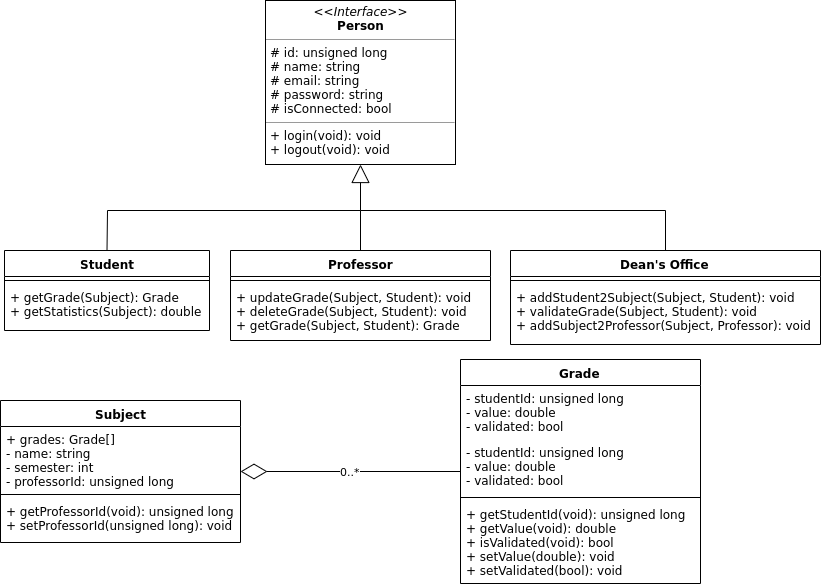

The diagram above was exported from draw.io. Its source (the exported page's mxGraphModel, read from the mxfile embedded in the PNG):
<mxGraphModel dx="1334" dy="631" grid="1" gridSize="10" guides="1" tooltips="1" connect="1" arrows="1" fold="1" page="1" pageScale="1" pageWidth="1100" pageHeight="850" background="#ffffff" math="0" shadow="0">
  <root>
    <mxCell id="0" />
    <mxCell id="1" parent="0" />
    <mxCell id="235556782a83e6d0-1" value="Student" style="swimlane;html=1;fontStyle=1;align=center;verticalAlign=top;childLayout=stackLayout;horizontal=1;startSize=26;horizontalStack=0;resizeParent=1;resizeLast=0;collapsible=1;marginBottom=0;swimlaneFillColor=#ffffff;rounded=0;shadow=0;comic=0;labelBackgroundColor=none;strokeColor=#000000;strokeWidth=1;fillColor=none;fontFamily=Verdana;fontSize=12;fontColor=#000000;" parent="1" vertex="1">
      <mxGeometry x="34" y="280" width="205" height="80" as="geometry" />
    </mxCell>
    <mxCell id="235556782a83e6d0-6" value="" style="line;html=1;strokeWidth=1;fillColor=none;align=left;verticalAlign=middle;spacingTop=-1;spacingLeft=3;spacingRight=3;rotatable=0;labelPosition=right;points=[];portConstraint=eastwest;" parent="235556782a83e6d0-1" vertex="1">
      <mxGeometry y="26" width="205" height="8" as="geometry" />
    </mxCell>
    <mxCell id="235556782a83e6d0-7" value="+ getGrade(Subject): Grade&lt;br&gt;+ getStatistics(Subject): double" style="text;html=1;strokeColor=none;fillColor=none;align=left;verticalAlign=top;spacingLeft=4;spacingRight=4;whiteSpace=wrap;overflow=hidden;rotatable=0;points=[[0,0.5],[1,0.5]];portConstraint=eastwest;" parent="235556782a83e6d0-1" vertex="1">
      <mxGeometry y="34" width="205" height="46" as="geometry" />
    </mxCell>
    <mxCell id="b94bc138ca980ef-1" value="&lt;p style=&quot;margin: 0px ; margin-top: 4px ; text-align: center&quot;&gt;&lt;i&gt;&amp;lt;&amp;lt;Interface&amp;gt;&amp;gt;&lt;/i&gt;&lt;br&gt;&lt;b&gt;Person&lt;/b&gt;&lt;/p&gt;&lt;hr size=&quot;1&quot;&gt;&lt;p style=&quot;margin: 0px ; margin-left: 4px&quot;&gt;# id: unsigned long&lt;br&gt;# name: string&lt;br&gt;# email: string&lt;/p&gt;&lt;p style=&quot;margin: 0px ; margin-left: 4px&quot;&gt;# password: string&lt;/p&gt;&lt;p style=&quot;margin: 0px ; margin-left: 4px&quot;&gt;# isConnected: bool&lt;/p&gt;&lt;hr size=&quot;1&quot;&gt;&lt;p style=&quot;margin: 0px ; margin-left: 4px&quot;&gt;+ login(void): void&lt;br&gt;+ logout(void): void&lt;/p&gt;" style="verticalAlign=top;align=left;overflow=fill;fontSize=12;fontFamily=Helvetica;html=1;rounded=0;shadow=0;comic=0;labelBackgroundColor=none;strokeColor=#000000;strokeWidth=1;fillColor=#ffffff;" parent="1" vertex="1">
      <mxGeometry x="295" y="30" width="190" height="164" as="geometry" />
    </mxCell>
    <mxCell id="9qTPObn2zfWHBrjPy1e4-4" value="Professor" style="swimlane;html=1;fontStyle=1;align=center;verticalAlign=top;childLayout=stackLayout;horizontal=1;startSize=26;horizontalStack=0;resizeParent=1;resizeLast=0;collapsible=1;marginBottom=0;swimlaneFillColor=#ffffff;rounded=0;shadow=0;comic=0;labelBackgroundColor=none;strokeColor=#000000;strokeWidth=1;fillColor=none;fontFamily=Verdana;fontSize=12;fontColor=#000000;" vertex="1" parent="1">
      <mxGeometry x="260" y="280" width="260" height="90" as="geometry" />
    </mxCell>
    <mxCell id="9qTPObn2zfWHBrjPy1e4-5" value="" style="line;html=1;strokeWidth=1;fillColor=none;align=left;verticalAlign=middle;spacingTop=-1;spacingLeft=3;spacingRight=3;rotatable=0;labelPosition=right;points=[];portConstraint=eastwest;" vertex="1" parent="9qTPObn2zfWHBrjPy1e4-4">
      <mxGeometry y="26" width="260" height="8" as="geometry" />
    </mxCell>
    <mxCell id="9qTPObn2zfWHBrjPy1e4-6" value="+ updateGrade(Subject, Student): void&lt;br&gt;+ deleteGrade(Subject, Student): void&lt;br&gt;+ getGrade(Subject, Student): Grade" style="text;html=1;strokeColor=none;fillColor=none;align=left;verticalAlign=top;spacingLeft=4;spacingRight=4;whiteSpace=wrap;overflow=hidden;rotatable=0;points=[[0,0.5],[1,0.5]];portConstraint=eastwest;" vertex="1" parent="9qTPObn2zfWHBrjPy1e4-4">
      <mxGeometry y="34" width="260" height="56" as="geometry" />
    </mxCell>
    <mxCell id="9qTPObn2zfWHBrjPy1e4-11" value="Dean's Office" style="swimlane;html=1;fontStyle=1;align=center;verticalAlign=top;childLayout=stackLayout;horizontal=1;startSize=26;horizontalStack=0;resizeParent=1;resizeLast=0;collapsible=1;marginBottom=0;swimlaneFillColor=#ffffff;rounded=0;shadow=0;comic=0;labelBackgroundColor=none;strokeColor=#000000;strokeWidth=1;fillColor=none;fontFamily=Verdana;fontSize=12;fontColor=#000000;" vertex="1" parent="1">
      <mxGeometry x="540" y="280" width="310" height="94" as="geometry" />
    </mxCell>
    <mxCell id="9qTPObn2zfWHBrjPy1e4-12" value="" style="line;html=1;strokeWidth=1;fillColor=none;align=left;verticalAlign=middle;spacingTop=-1;spacingLeft=3;spacingRight=3;rotatable=0;labelPosition=right;points=[];portConstraint=eastwest;" vertex="1" parent="9qTPObn2zfWHBrjPy1e4-11">
      <mxGeometry y="26" width="310" height="8" as="geometry" />
    </mxCell>
    <mxCell id="9qTPObn2zfWHBrjPy1e4-13" value="+ addStudent2Subject(Subject, Student): void&lt;br&gt;+ validateGrade(Subject, Student): void&lt;br&gt;+ addSubject2Professor(Subject, Professor): void" style="text;html=1;strokeColor=none;fillColor=none;align=left;verticalAlign=top;spacingLeft=4;spacingRight=4;whiteSpace=wrap;overflow=hidden;rotatable=0;points=[[0,0.5],[1,0.5]];portConstraint=eastwest;" vertex="1" parent="9qTPObn2zfWHBrjPy1e4-11">
      <mxGeometry y="34" width="310" height="56" as="geometry" />
    </mxCell>
    <mxCell id="9qTPObn2zfWHBrjPy1e4-15" value="" style="endArrow=block;endSize=16;endFill=0;html=1;exitX=0.5;exitY=0;exitDx=0;exitDy=0;entryX=0.5;entryY=1;entryDx=0;entryDy=0;rounded=0;" edge="1" parent="1" source="235556782a83e6d0-1" target="b94bc138ca980ef-1">
      <mxGeometry width="160" relative="1" as="geometry">
        <mxPoint x="120" y="210" as="sourcePoint" />
        <mxPoint x="280" y="210" as="targetPoint" />
        <Array as="points">
          <mxPoint x="137" y="240" />
          <mxPoint x="390" y="240" />
        </Array>
      </mxGeometry>
    </mxCell>
    <mxCell id="9qTPObn2zfWHBrjPy1e4-17" value="" style="endArrow=none;html=1;exitX=0.5;exitY=0;exitDx=0;exitDy=0;" edge="1" parent="1" source="9qTPObn2zfWHBrjPy1e4-4">
      <mxGeometry width="50" height="50" relative="1" as="geometry">
        <mxPoint x="450" y="270" as="sourcePoint" />
        <mxPoint x="390" y="240" as="targetPoint" />
      </mxGeometry>
    </mxCell>
    <mxCell id="9qTPObn2zfWHBrjPy1e4-18" value="" style="endArrow=none;html=1;exitX=0.5;exitY=0;exitDx=0;exitDy=0;rounded=0;" edge="1" parent="1" source="9qTPObn2zfWHBrjPy1e4-11">
      <mxGeometry width="50" height="50" relative="1" as="geometry">
        <mxPoint x="610" y="200" as="sourcePoint" />
        <mxPoint x="390" y="240" as="targetPoint" />
        <Array as="points">
          <mxPoint x="695" y="240" />
        </Array>
      </mxGeometry>
    </mxCell>
    <mxCell id="9qTPObn2zfWHBrjPy1e4-19" value="Grade" style="swimlane;html=1;fontStyle=1;align=center;verticalAlign=top;childLayout=stackLayout;horizontal=1;startSize=26;horizontalStack=0;resizeParent=1;resizeLast=0;collapsible=1;marginBottom=0;swimlaneFillColor=#ffffff;rounded=0;shadow=0;comic=0;labelBackgroundColor=none;strokeColor=#000000;strokeWidth=1;fillColor=none;fontFamily=Verdana;fontSize=12;fontColor=#000000;" vertex="1" parent="1">
      <mxGeometry x="490" y="389" width="240" height="224" as="geometry">
        <mxRectangle x="665" y="135.99999999999997" width="100" height="26" as="alternateBounds" />
      </mxGeometry>
    </mxCell>
    <mxCell id="9qTPObn2zfWHBrjPy1e4-31" value="- studentId: unsigned long&lt;br&gt;- value: double&lt;br&gt;- validated: bool" style="text;html=1;strokeColor=none;fillColor=none;align=left;verticalAlign=top;spacingLeft=4;spacingRight=4;whiteSpace=wrap;overflow=hidden;rotatable=0;points=[[0,0.5],[1,0.5]];portConstraint=eastwest;" vertex="1" parent="9qTPObn2zfWHBrjPy1e4-19">
      <mxGeometry y="26" width="240" height="54" as="geometry" />
    </mxCell>
    <mxCell id="9qTPObn2zfWHBrjPy1e4-21" value="- studentId: unsigned long&lt;br&gt;- value: double&lt;br&gt;- validated: bool" style="text;html=1;strokeColor=none;fillColor=none;align=left;verticalAlign=top;spacingLeft=4;spacingRight=4;whiteSpace=wrap;overflow=hidden;rotatable=0;points=[[0,0.5],[1,0.5]];portConstraint=eastwest;" vertex="1" parent="9qTPObn2zfWHBrjPy1e4-19">
      <mxGeometry y="80" width="240" height="54" as="geometry" />
    </mxCell>
    <mxCell id="9qTPObn2zfWHBrjPy1e4-22" value="" style="line;html=1;strokeWidth=1;fillColor=none;align=left;verticalAlign=middle;spacingTop=-1;spacingLeft=3;spacingRight=3;rotatable=0;labelPosition=right;points=[];portConstraint=eastwest;" vertex="1" parent="9qTPObn2zfWHBrjPy1e4-19">
      <mxGeometry y="134" width="240" height="8" as="geometry" />
    </mxCell>
    <mxCell id="9qTPObn2zfWHBrjPy1e4-23" value="+ getStudentId(void): unsigned long&lt;br&gt;+ getValue(void): double&lt;br&gt;+ isValidated(void): bool&lt;br&gt;+ setValue(double): void&lt;br&gt;+ setValidated(bool): void" style="text;html=1;strokeColor=none;fillColor=none;align=left;verticalAlign=top;spacingLeft=4;spacingRight=4;whiteSpace=wrap;overflow=hidden;rotatable=0;points=[[0,0.5],[1,0.5]];portConstraint=eastwest;" vertex="1" parent="9qTPObn2zfWHBrjPy1e4-19">
      <mxGeometry y="142" width="240" height="82" as="geometry" />
    </mxCell>
    <mxCell id="9qTPObn2zfWHBrjPy1e4-26" value="Subject" style="swimlane;html=1;fontStyle=1;align=center;verticalAlign=top;childLayout=stackLayout;horizontal=1;startSize=26;horizontalStack=0;resizeParent=1;resizeLast=0;collapsible=1;marginBottom=0;swimlaneFillColor=#ffffff;rounded=0;shadow=0;comic=0;labelBackgroundColor=none;strokeColor=#000000;strokeWidth=1;fillColor=none;fontFamily=Verdana;fontSize=12;fontColor=#000000;" vertex="1" parent="1">
      <mxGeometry x="30" y="430" width="240" height="142" as="geometry">
        <mxRectangle x="665" y="135.99999999999997" width="100" height="26" as="alternateBounds" />
      </mxGeometry>
    </mxCell>
    <mxCell id="9qTPObn2zfWHBrjPy1e4-27" value="+ grades: Grade[]&lt;br&gt;- name: string&lt;br&gt;- semester: int&lt;br&gt;- professorId: unsigned long" style="text;html=1;strokeColor=none;fillColor=none;align=left;verticalAlign=top;spacingLeft=4;spacingRight=4;whiteSpace=wrap;overflow=hidden;rotatable=0;points=[[0,0.5],[1,0.5]];portConstraint=eastwest;" vertex="1" parent="9qTPObn2zfWHBrjPy1e4-26">
      <mxGeometry y="26" width="240" height="64" as="geometry" />
    </mxCell>
    <mxCell id="9qTPObn2zfWHBrjPy1e4-28" value="" style="line;html=1;strokeWidth=1;fillColor=none;align=left;verticalAlign=middle;spacingTop=-1;spacingLeft=3;spacingRight=3;rotatable=0;labelPosition=right;points=[];portConstraint=eastwest;" vertex="1" parent="9qTPObn2zfWHBrjPy1e4-26">
      <mxGeometry y="90" width="240" height="8" as="geometry" />
    </mxCell>
    <mxCell id="9qTPObn2zfWHBrjPy1e4-29" value="+ getProfessorId(void): unsigned long&lt;br&gt;+ setProfessorId(unsigned long): void" style="text;html=1;strokeColor=none;fillColor=none;align=left;verticalAlign=top;spacingLeft=4;spacingRight=4;whiteSpace=wrap;overflow=hidden;rotatable=0;points=[[0,0.5],[1,0.5]];portConstraint=eastwest;" vertex="1" parent="9qTPObn2zfWHBrjPy1e4-26">
      <mxGeometry y="98" width="240" height="42" as="geometry" />
    </mxCell>
    <mxCell id="9qTPObn2zfWHBrjPy1e4-30" value="0..*" style="endArrow=diamondThin;endFill=0;endSize=24;html=1;" edge="1" parent="1" source="9qTPObn2zfWHBrjPy1e4-19" target="9qTPObn2zfWHBrjPy1e4-26">
      <mxGeometry width="160" relative="1" as="geometry">
        <mxPoint x="500" y="465" as="sourcePoint" />
        <mxPoint x="480" y="470" as="targetPoint" />
      </mxGeometry>
    </mxCell>
  </root>
</mxGraphModel>